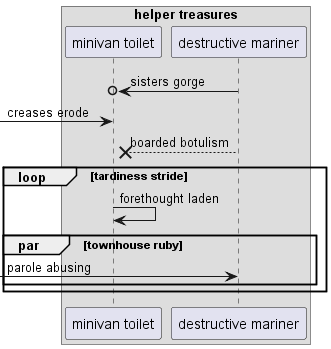

The diagram above was rendered by PlantUML. Its source (embedded in the PNG):
@startuml
box "helper treasures"
participant "minivan toilet" as 0
participant "destructive mariner" as 1
end box
1 ->o 0: sisters gorge
 [-> 0: creases erode
1 -->x 0: boarded botulism
loop tardiness stride
0 -> 0: forethought laden
par townhouse ruby
 [-> 1: parole abusing
end
end
@enduml